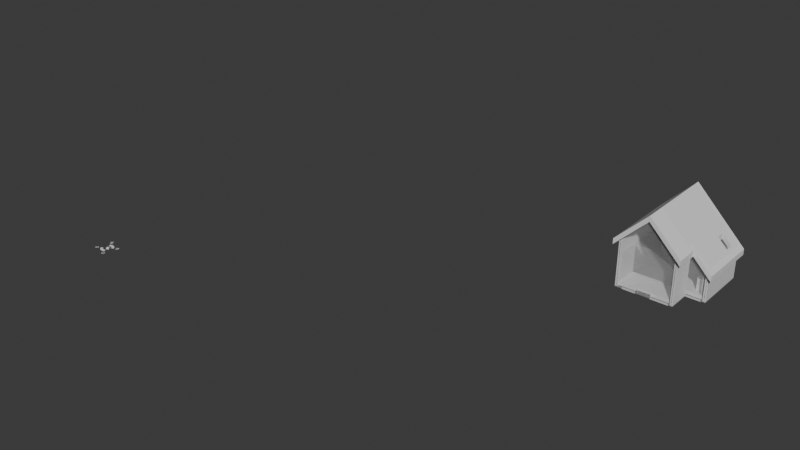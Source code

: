 # Source: Auditoria_na_Engenharia_Civil_com_IA.blend  (saved by Blender 4.4.32; exported with 4.5.12 LTS)
import bpy
from mathutils import Matrix  # noqa: F401  (used for matrix-valued properties, if any)

bpy.ops.wm.read_factory_settings(use_empty=True)
scene = bpy.context.scene
scene.name = 'Scene'

# ---- collections
col_ifcproject_ifc_silly_sample_scene___project = bpy.data.collections.new('IfcProject/ifc silly sample scene - project'); scene.collection.children.link(col_ifcproject_ifc_silly_sample_scene___project)
col_ifcbuildingstorey_00_groundfloor = bpy.data.collections.new('IfcBuildingStorey/00 groundfloor'); col_ifcproject_ifc_silly_sample_scene___project.children.link(col_ifcbuildingstorey_00_groundfloor)
col_ifcbuilding_single_family_house = bpy.data.collections.new('IfcBuilding/Single-family house'); col_ifcproject_ifc_silly_sample_scene___project.children.link(col_ifcbuilding_single_family_house)
col_ifcsite_house___site = bpy.data.collections.new('IfcSite/house - site'); col_ifcproject_ifc_silly_sample_scene___project.children.link(col_ifcsite_house___site)
col_ifcsite_environment___site = bpy.data.collections.new('IfcSite/environment - site'); col_ifcproject_ifc_silly_sample_scene___project.children.link(col_ifcsite_environment___site)
col_ifcspace = bpy.data.collections.new('IfcSpace'); col_ifcproject_ifc_silly_sample_scene___project.children.link(col_ifcspace)
col_unsorted = bpy.data.collections.new('Unsorted'); col_ifcproject_ifc_silly_sample_scene___project.children.link(col_unsorted)
col_ifctypeproduct = bpy.data.collections.new('IfcTypeProduct'); col_ifcproject_ifc_silly_sample_scene___project.children.link(col_ifctypeproduct)

# ---- materials (node trees are filled in below, after node groups)
mat_concrete_reinforced_in_situ_001 = bpy.data.materials.new('concrete_reinforced_in-situ.001')
mat_concrete_reinforced_in_situ_001.diffuse_color = (0.5765, 0.5765, 0.5765, 1.0)
mat_wood_mdf_plate_001 = bpy.data.materials.new('wood_mdf_plate.001')
mat_wood_mdf_plate_001.diffuse_color = (1.0, 1.0, 1.0, 1.0)
mat_stone_sand_lime_001 = bpy.data.materials.new('stone_sand-lime.001')
mat_stone_sand_lime_001.diffuse_color = (1.0, 1.0, 1.0, 1.0)
mat_gypsum_fiber_board_panel_001 = bpy.data.materials.new('gypsum_fiber-board_panel.001')
mat_gypsum_fiber_board_panel_001.diffuse_color = (1.0, 1.0, 1.0, 1.0)
mat_composite_element_roof_001 = bpy.data.materials.new('composite_element_roof.001')
mat_composite_element_roof_001.diffuse_color = (0.9647, 0.6863, 0.498, 1.0)
mat_bulk_material_sand_coarse_generic_001 = bpy.data.materials.new('bulk-material_sand-coarse_generic.001')
mat_bulk_material_sand_coarse_generic_001.diffuse_color = (0.8588, 0.7725, 0.5961, 1.0)
mat_virtual_black_001 = bpy.data.materials.new('virtual_black.001')
mat_virtual_black_001.diffuse_color = (0.0, 0.0, 0.0, 1.0)
mat_virtual_space_001 = bpy.data.materials.new('virtual_space.001')
mat_virtual_space_001.surface_render_method = 'BLENDED'
mat_virtual_space_001.blend_method = 'BLEND'
mat_virtual_space_001.diffuse_color = (0.0, 0.5686, 0.7882, 0.149)
mat_virtual_spatial_zone_001 = bpy.data.materials.new('virtual_spatial-zone.001')
mat_virtual_spatial_zone_001.surface_render_method = 'BLENDED'
mat_virtual_spatial_zone_001.blend_method = 'BLEND'
mat_virtual_spatial_zone_001.diffuse_color = (0.0, 0.5686, 0.0, 0.149)

# ---- material node trees
mat_concrete_reinforced_in_situ_001.use_nodes = True; mat_concrete_reinforced_in_situ_001.node_tree.nodes.clear()
_N = mat_concrete_reinforced_in_situ_001.node_tree.nodes; _L = mat_concrete_reinforced_in_situ_001.node_tree.links
n0 = _N.new('ShaderNodeOutputMaterial'); n0.name = 'Saída de material'; n0.location = (300, 300)
n1 = _N.new('ShaderNodeBsdfPrincipled'); n1.name = 'BSDF - Pré-fundamentado'; n1.location = (10, 300)
_L.new(n1.outputs[0], n0.inputs[0])
n0.is_active_output = True
mat_wood_mdf_plate_001.use_nodes = True; mat_wood_mdf_plate_001.node_tree.nodes.clear()
_N = mat_wood_mdf_plate_001.node_tree.nodes; _L = mat_wood_mdf_plate_001.node_tree.links
n0 = _N.new('ShaderNodeOutputMaterial'); n0.name = 'Saída de material'; n0.location = (300, 300)
n1 = _N.new('ShaderNodeBsdfPrincipled'); n1.name = 'BSDF - Pré-fundamentado'; n1.location = (10, 300)
_L.new(n1.outputs[0], n0.inputs[0])
n0.is_active_output = True
mat_stone_sand_lime_001.use_nodes = True; mat_stone_sand_lime_001.node_tree.nodes.clear()
_N = mat_stone_sand_lime_001.node_tree.nodes; _L = mat_stone_sand_lime_001.node_tree.links
n0 = _N.new('ShaderNodeOutputMaterial'); n0.name = 'Saída de material'; n0.location = (300, 300)
n1 = _N.new('ShaderNodeBsdfPrincipled'); n1.name = 'BSDF - Pré-fundamentado'; n1.location = (10, 300)
_L.new(n1.outputs[0], n0.inputs[0])
n0.is_active_output = True
mat_gypsum_fiber_board_panel_001.use_nodes = True; mat_gypsum_fiber_board_panel_001.node_tree.nodes.clear()
_N = mat_gypsum_fiber_board_panel_001.node_tree.nodes; _L = mat_gypsum_fiber_board_panel_001.node_tree.links
n0 = _N.new('ShaderNodeOutputMaterial'); n0.name = 'Saída de material'; n0.location = (300, 300)
n1 = _N.new('ShaderNodeBsdfPrincipled'); n1.name = 'BSDF - Pré-fundamentado'; n1.location = (10, 300)
_L.new(n1.outputs[0], n0.inputs[0])
n0.is_active_output = True
mat_composite_element_roof_001.use_nodes = True; mat_composite_element_roof_001.node_tree.nodes.clear()
_N = mat_composite_element_roof_001.node_tree.nodes; _L = mat_composite_element_roof_001.node_tree.links
n0 = _N.new('ShaderNodeOutputMaterial'); n0.name = 'Saída de material'; n0.location = (300, 300)
n1 = _N.new('ShaderNodeBsdfPrincipled'); n1.name = 'BSDF - Pré-fundamentado'; n1.location = (10, 300)
_L.new(n1.outputs[0], n0.inputs[0])
n0.is_active_output = True
mat_bulk_material_sand_coarse_generic_001.use_nodes = True; mat_bulk_material_sand_coarse_generic_001.node_tree.nodes.clear()
_N = mat_bulk_material_sand_coarse_generic_001.node_tree.nodes; _L = mat_bulk_material_sand_coarse_generic_001.node_tree.links
n0 = _N.new('ShaderNodeOutputMaterial'); n0.name = 'Saída de material'; n0.location = (300, 300)
n1 = _N.new('ShaderNodeBsdfPrincipled'); n1.name = 'BSDF - Pré-fundamentado'; n1.location = (10, 300)
_L.new(n1.outputs[0], n0.inputs[0])
n0.is_active_output = True
mat_virtual_black_001.use_nodes = True; mat_virtual_black_001.node_tree.nodes.clear()
_N = mat_virtual_black_001.node_tree.nodes; _L = mat_virtual_black_001.node_tree.links
n0 = _N.new('ShaderNodeOutputMaterial'); n0.name = 'Saída de material'; n0.location = (300, 300)
n1 = _N.new('ShaderNodeBsdfPrincipled'); n1.name = 'BSDF - Pré-fundamentado'; n1.location = (10, 300)
_L.new(n1.outputs[0], n0.inputs[0])
n0.is_active_output = True
mat_virtual_space_001.use_nodes = True; mat_virtual_space_001.node_tree.nodes.clear()
_N = mat_virtual_space_001.node_tree.nodes; _L = mat_virtual_space_001.node_tree.links
n0 = _N.new('ShaderNodeOutputMaterial'); n0.name = 'Saída de material'; n0.location = (300, 300)
n1 = _N.new('ShaderNodeBsdfPrincipled'); n1.name = 'BSDF - Pré-fundamentado'; n1.location = (10, 300)
n1.inputs[4].default_value = 0.149
_L.new(n1.outputs[0], n0.inputs[0])
n0.is_active_output = True
mat_virtual_spatial_zone_001.use_nodes = True; mat_virtual_spatial_zone_001.node_tree.nodes.clear()
_N = mat_virtual_spatial_zone_001.node_tree.nodes; _L = mat_virtual_spatial_zone_001.node_tree.links
n0 = _N.new('ShaderNodeOutputMaterial'); n0.name = 'Saída de material'; n0.location = (300, 300)
n1 = _N.new('ShaderNodeBsdfPrincipled'); n1.name = 'BSDF - Pré-fundamentado'; n1.location = (10, 300)
n1.inputs[4].default_value = 0.149
_L.new(n1.outputs[0], n0.inputs[0])
n0.is_active_output = True

# ---- world
world_world = bpy.data.worlds.new('World'); scene.world = world_world
world_world.use_nodes = True; world_world.node_tree.nodes.clear()
_N = world_world.node_tree.nodes; _L = world_world.node_tree.links
n0 = _N.new('ShaderNodeOutputWorld'); n0.name = 'World Output'; n0.location = (300, 300)
n1 = _N.new('ShaderNodeBackground'); n1.name = 'Background'; n1.location = (10, 300)
n1.inputs[0].default_value = (0.05088, 0.05088, 0.05088, 1.0)
_L.new(n1.outputs[0], n0.inputs[0])
n0.is_active_output = True
world_world.color = (0.05088, 0.05088, 0.05088)
world_world.sun_shadow_jitter_overblur = 0.0

# ---- meshes
me_12_69 = bpy.data.meshes.new('12/69')
me_12_69.from_pydata([(2.4, 0.0, 3.61e-16), (2.4, 0.2, 0.25), (2.4, -3.64e-16, 0.25), (2.4, 0.2, 3.61e-16), (3.8, 0.2, 3.61e-16), (3.8, 1.8, 0.25), (3.8, 0.2, 0.25), (3.8, 1.8, 0.0), (2.4, 1.8, 3.61e-16), (2.4, 1.8, 0.25), (1.4, 2.0, 0.25), (1.4, 1.8, 3.61e-16), (1.4, 1.8, 0.25), (1.4, 2.0, 3.61e-16), (1.4, 0.2, 0.25), (1.4, -3.64e-16, 0.25), (2.4, 2.0, 0.25), (4.5, 4.6, 0.25), (4.5, 5.3, 0.25), (5.2, 2.0, 0.25), (5.2, 4.6, 0.25), (-8.697e-14, 5.8, 0.25), (5.2, 5.8, 0.25), (-3.384e-16, 2.0, 0.25), (5.2, 5.3, 0.25), (2.565e-14, 1.8, 0.25), (2.565e-14, 0.2, 0.25), (-8.663e-14, 5.8, 2.021e-14), (4.5, 5.3, -3.276e-14), (-5.775e-15, 2.0, 2.057e-14), (5.2, 5.8, 6.229e-14), (2.4, 2.0, 3.61e-16), (5.2, 5.3, -1.877e-14), (4.5, 4.6, -3.276e-14), (5.2, 2.0, 6.12e-14), (5.2, 4.6, -1.877e-14), (2.599e-14, 0.2, 3.61e-16), (2.599e-14, 1.8, 3.61e-16), (1.4, 0.2, 3.61e-16), (1.4, 0.0, 3.61e-16)], [], [(0, 1, 2), (1, 0, 3), (4, 5, 6), (5, 4, 7), (8, 5, 7), (5, 8, 9), (10, 11, 12), (11, 10, 13), (2, 14, 15), (14, 2, 12), (12, 2, 9), (9, 2, 1), (9, 1, 5), (5, 1, 6), (16, 17, 18), (17, 16, 19), (17, 19, 20), (21, 18, 22), (18, 21, 23), (18, 23, 10), (18, 10, 12), (18, 12, 16), (16, 12, 9), (22, 18, 24), (14, 25, 26), (25, 14, 12), (27, 28, 29), (28, 27, 30), (29, 28, 13), (13, 28, 11), (11, 28, 31), (11, 31, 8), (28, 30, 32), (31, 33, 34), (33, 31, 28), (34, 33, 35), (7, 3, 8), (3, 7, 4), (11, 36, 37), (36, 11, 38), (38, 11, 39), (39, 11, 0), (0, 11, 8), (0, 8, 3), (25, 11, 37), (11, 25, 12), (25, 36, 26), (36, 25, 37), (14, 36, 38), (36, 14, 26), (6, 3, 4), (3, 6, 1), (8, 16, 9), (16, 8, 31), (21, 30, 27), (30, 21, 22), (2, 39, 0), (39, 2, 15), (14, 39, 15), (39, 14, 38), (21, 29, 23), (29, 21, 27), (10, 29, 13), (29, 10, 23), (34, 20, 19), (20, 34, 35), (34, 16, 31), (16, 34, 19), (32, 22, 24), (22, 32, 30), (33, 18, 17), (18, 33, 28), (32, 18, 28), (18, 32, 24), (17, 35, 33), (35, 17, 20)])
me_12_69.materials.append(mat_concrete_reinforced_in_situ_001)
me_12_69.update()
me_12_170 = bpy.data.meshes.new('12/170')
me_12_170.from_pydata([(0.725, -0.15, 0.9), (0.275, -0.15, 0.7), (0.725, -0.15, 0.7), (0.275, -0.15, 0.9), (0.0, 0.0, 0.9), (1.6, 0.0, 1.593e-16), (0.0, 0.0, 0.0), (1.6, 0.0, 0.9), (0.725, -0.55, 0.7), (0.275, -0.55, 0.7), (0.0, -0.6, 0.85), (0.0, -0.6, 0.9), (0.0, -0.58, 0.85), (0.0, -0.58, 1.761e-16), (1.6, -0.6, 0.9), (1.6, -0.6, 0.85), (1.6, -0.58, -6.015e-16), (0.725, -0.55, 0.9), (0.275, -0.55, 0.9), (1.6, -0.58, 0.85)], [], [(0, 1, 2), (1, 0, 3), (4, 5, 6), (5, 4, 7), (8, 1, 9), (1, 8, 2), (4, 10, 11), (10, 4, 12), (12, 4, 13), (13, 4, 6), (14, 10, 15), (10, 14, 11), (5, 13, 6), (13, 5, 16), (0, 8, 17), (8, 0, 2), (1, 18, 9), (18, 1, 3), (11, 18, 4), (18, 11, 14), (18, 14, 17), (17, 14, 0), (4, 3, 7), (3, 4, 18), (7, 3, 0), (7, 0, 14), (19, 13, 16), (13, 19, 12), (9, 17, 8), (17, 9, 18), (19, 14, 15), (14, 19, 7), (7, 19, 16), (7, 16, 5), (19, 10, 12), (10, 19, 15)])
me_12_170.materials.append(mat_wood_mdf_plate_001)
me_12_170.update()
me_12_254 = bpy.data.meshes.new('12/254')
me_12_254.from_pydata([(1.083e-14, 0.1, 3.176), (1.8, 0.1, -0.25), (3.61e-16, 0.1, -0.25), (1.8, 0.1, 3.176), (1.8, -0.1, 3.376), (4.331e-15, -0.1, -0.25), (1.8, -0.1, -0.25), (1.48e-14, -0.1, 3.376)], [], [(0, 1, 2), (1, 0, 3), (4, 5, 6), (5, 4, 7), (0, 5, 7), (5, 0, 2), (1, 5, 2), (5, 1, 6), (0, 4, 3), (4, 0, 7), (1, 4, 6), (4, 1, 3)])
me_12_254.materials.append(mat_stone_sand_lime_001)
me_12_254.update()
me_12_273 = bpy.data.meshes.new('12/273')
me_12_273.from_pydata([(3.249e-14, 0.1, 1.776), (4.2, 0.1, -0.25), (-1.877e-14, 0.1, -0.25), (4.2, 0.1, 1.776), (4.2, -0.1, -0.25), (4.2, -0.1, 1.976), (1.372e-14, -0.1, -0.25), (2.094e-14, -0.1, 1.976)], [], [(0, 1, 2), (1, 0, 3), (4, 3, 5), (3, 4, 1), (5, 6, 4), (6, 5, 7), (1, 6, 2), (6, 1, 4), (7, 2, 6), (2, 7, 0), (5, 0, 7), (0, 5, 3)])
me_12_273.materials.append(mat_stone_sand_lime_001)
me_12_273.update()
me_12_292 = bpy.data.meshes.new('12/292')
me_12_292.from_pydata([(6.0, -0.1, -0.25), (-1.733e-14, -0.1, 3.376), (1.155e-14, -0.1, -0.25), (6.0, -0.1, 3.376), (6.0, 0.1, 3.176), (6.0, 0.1, -0.25), (-3.682e-14, 0.1, 3.176), (-7.941e-15, 0.1, -0.25)], [], [(0, 1, 2), (1, 0, 3), (0, 4, 3), (4, 0, 5), (6, 5, 7), (5, 6, 4), (5, 2, 7), (2, 5, 0), (1, 4, 6), (4, 1, 3), (6, 2, 1), (2, 6, 7)])
me_12_292.materials.append(mat_stone_sand_lime_001)
me_12_292.update()
me_12_330 = bpy.data.meshes.new('12/330')
me_12_330.from_pydata([(3.8, -0.226, 9.133e-16), (1.2, -0.25, -1.72e-15), (1.2, -0.226, -1.726e-15), (3.8, -0.25, -1.72e-15), (-2.166e-14, -0.25, 2.226), (0.5, -0.226, 2.202), (-2.238e-14, -0.226, 2.202), (0.5, -0.25, 2.226), (0.5, -0.226, 5.215e-15), (0.0, -0.25, 0.0), (0.0, -0.226, 3.615e-17), (0.5, -0.25, 0.0), (3.8, -0.226, 2.202), (3.8, -0.25, 2.226), (1.2, -0.226, 2.202), (1.2, -0.25, 2.226)], [], [(0, 1, 2), (1, 0, 3), (4, 5, 6), (5, 4, 7), (8, 9, 10), (9, 8, 11), (7, 9, 11), (9, 7, 4), (11, 5, 7), (5, 11, 8), (3, 12, 13), (12, 3, 0), (13, 14, 15), (14, 13, 12), (13, 1, 3), (1, 13, 15), (6, 9, 4), (9, 6, 10), (6, 8, 10), (8, 6, 5), (14, 1, 15), (1, 14, 2), (14, 0, 2), (0, 14, 12)])
me_12_330.materials.append(mat_gypsum_fiber_board_panel_001)
me_12_330.update()
me_12_363 = bpy.data.meshes.new('12/363')
me_12_363.from_pydata([(6.3, -3.094, 0.3), (-0.3, 0.3, 0.3), (-0.3, -3.094, 0.3), (6.3, 0.3, 0.3), (6.3, 9.385e-15, 1.415e-13), (-0.3, -3.394, -2.021e-14), (-0.3, 2.166e-15, -5.053e-15), (6.3, -3.394, 1.011e-13)], [], [(0, 1, 2), (1, 0, 3), (4, 5, 6), (5, 4, 7), (4, 0, 7), (0, 4, 3), (1, 4, 6), (4, 1, 3), (2, 6, 5), (6, 2, 1), (7, 2, 5), (2, 7, 0)])
me_12_363.materials.append(mat_composite_element_roof_001)
me_12_363.update()
me_12_381 = bpy.data.meshes.new('12/381')
me_12_381.from_pydata([(-0.3, -3.094, 0.3), (-0.3, -1.011e-14, 1.299e-14), (-0.3, -3.394, 1.227e-14), (-0.3, 0.3, 0.3), (6.3, 0.3, 0.3), (6.3, 2.743e-14, -3.321e-14), (1.5, -5.074, 0.3), (4.6, -4.367, 0.3), (4.6, -3.377, 0.3), (6.3, -5.074, 0.3), (5.3, -4.367, 0.3), (1.5, -3.094, 0.3), (5.3, -3.377, 0.3), (1.5, -3.394, -1.372e-14), (1.5, -5.374, -3.971e-14), (4.6, -3.677, -3.176e-14), (5.3, -3.677, -3.826e-14), (5.3, -4.667, -4.187e-14), (4.6, -4.667, -3.321e-14), (6.3, -5.374, -3.393e-14)], [], [(0, 1, 2), (1, 0, 3), (1, 4, 5), (4, 1, 3), (6, 7, 8), (7, 6, 9), (7, 9, 10), (10, 9, 4), (11, 3, 0), (3, 11, 4), (4, 11, 6), (4, 6, 8), (4, 8, 12), (4, 12, 10), (6, 13, 14), (13, 6, 11), (1, 13, 2), (13, 1, 5), (13, 5, 14), (14, 5, 15), (15, 5, 16), (16, 5, 17), (14, 18, 19), (18, 14, 15), (19, 18, 17), (19, 17, 5), (5, 9, 19), (9, 5, 4), (13, 0, 2), (0, 13, 11), (14, 9, 6), (9, 14, 19), (12, 15, 16), (15, 12, 8), (18, 10, 17), (10, 18, 7), (15, 7, 18), (7, 15, 8), (10, 16, 17), (16, 10, 12)])
me_12_381.materials.append(mat_composite_element_roof_001)
me_12_381.update()
me_12_413 = bpy.data.meshes.new('12/413')
me_12_413.from_pydata([(3.662, 0.8, -0.55), (2.8, 0.8, -0.5987), (2.8, 1.248, -0.55), (2.8, 0.4012, -0.55), (2.509, 0.8, -0.55), (3.035, 0.5655, -0.55), (2.612, 0.988, -0.55), (5.25, 2.15, -0.25), (4.6, 4.5, -0.25), (0.35, 2.15, -0.25), (5.25, 4.5, -0.25), (4.6, 5.65, -0.25), (0.35, 5.65, -0.25), (3.85, 0.35, -0.25), (0.35, 1.7, -0.25), (0.35, 0.35, -0.25), (3.85, 1.7, -0.25), (0.35, 1.7, -0.55), (3.85, 1.7, -0.55), (0.35, 0.35, -0.55), (3.85, 0.35, -0.55), (4.6, 5.65, -0.55), (0.35, 2.15, -0.55), (0.35, 5.65, -0.55), (4.6, 4.5, -0.55), (5.25, 2.15, -0.55), (5.25, 4.5, -0.55)], [], [(0, 1, 2), (3, 4, 1), (0, 5, 1), (1, 4, 6), (5, 3, 1), (1, 6, 2), (7, 8, 9), (8, 7, 10), (9, 11, 12), (11, 9, 8), (13, 14, 15), (14, 13, 16), (17, 6, 4), (6, 17, 2), (2, 17, 18), (2, 18, 0), (19, 3, 20), (3, 19, 17), (3, 17, 4), (20, 3, 5), (20, 5, 0), (20, 0, 18), (21, 22, 23), (22, 21, 24), (24, 25, 22), (25, 24, 26), (20, 15, 19), (15, 20, 13), (15, 17, 19), (17, 15, 14), (14, 18, 17), (18, 14, 16), (25, 9, 22), (9, 25, 7), (12, 22, 9), (22, 12, 23), (18, 13, 20), (13, 18, 16), (12, 21, 23), (21, 12, 11), (26, 7, 25), (7, 26, 10), (21, 8, 24), (8, 21, 11), (8, 26, 24), (26, 8, 10)])
me_12_413.materials.append(mat_bulk_material_sand_coarse_generic_001)
me_12_413.update()
me_12_451 = bpy.data.meshes.new('12/451')
me_12_451.from_pydata([(0.0003, -0.3, -7.451e-10), (0.0003, -0.5, 0.005), (0.0003, -0.3, 0.005), (0.09785, -0.4904, 0.005), (0.05883, -0.2942, 0.005), (0.1151, -0.2772, 0.005), (0.1916, -0.4619, 0.005), (0.167, -0.2494, 0.005), (0.2124, -0.2121, 0.005), (0.2781, -0.4157, 0.005), (0.2497, -0.1667, 0.005), (0.2775, -0.1148, 0.005), (0.2945, -0.05853, 0.005), (0.3539, -0.3536, 0.005), (0.3003, 0.0, 0.005), (0.5003, 0.0, 0.005), (0.416, -0.2778, 0.005), (0.4622, -0.1913, 0.005), (0.4907, -0.09755, 0.005), (0.5003, 1.155e-14, -7.451e-10), (0.3003, -1.155e-14, -7.451e-10), (0.09785, -0.4904, -7.451e-10), (0.1916, -0.4619, -7.451e-10), (0.0003, -0.5, -7.451e-10), (0.05883, -0.2942, -7.451e-10), (0.1151, -0.2772, -7.451e-10), (0.167, -0.2494, -7.451e-10), (0.2124, -0.2121, -7.451e-10), (0.2781, -0.4157, -7.451e-10), (0.2497, -0.1667, -7.451e-10), (0.2775, -0.1148, -7.451e-10), (0.2945, -0.05853, -7.451e-10), (0.3539, -0.3536, -7.451e-10), (0.416, -0.2778, -7.451e-10), (0.4622, -0.1913, -7.451e-10), (0.4907, -0.09755, -7.451e-10), (0.8773, 0.0538, 0.0), (0.8818, 0.03779, 0.005), (0.8818, 0.03779, 0.0), (0.8773, 0.0538, 0.005), (0.871, 0.06883, 0.0), (0.871, 0.06883, 0.005), (0.8134, -0.1154, 0.005), (0.7988, -0.1201, 0.0), (0.8134, -0.1154, 0.0), (0.7988, -0.1201, 0.005), (0.8275, -0.1087, 0.005), (0.8275, -0.1087, 0.0), (0.7058, -0.1071, 0.005), (0.693, -0.09799, 0.0), (0.7058, -0.1071, 0.0), (0.693, -0.09799, 0.005), (0.8844, -0.01535, 0.0), (0.8816, -0.03257, 0.005), (0.8816, -0.03257, 0.0), (0.8844, -0.01535, 0.005), (0.8854, 0.00285, 0.0), (0.8854, 0.00285, 0.005), (0.6832, 0.09582, 0.005), (0.6688, 0.07685, 0.0), (0.6688, 0.07685, 0.005), (0.6832, 0.09582, 0.0), (0.7008, 0.111, 0.0), (0.7008, 0.111, 0.005), (0.7208, 0.1218, 0.005), (0.7432, 0.1283, 0.0), (0.7208, 0.1218, 0.0), (0.7432, 0.1283, 0.005), (0.768, 0.1304, 0.0), (0.768, 0.1304, 0.005), (0.8004, 0.1264, 0.005), (0.8153, 0.1213, 0.0), (0.8004, 0.1264, 0.0), (0.8153, 0.1213, 0.005), (0.7682, 0.1024, 0.005), (0.7515, 0.101, 0.0), (0.7682, 0.1024, 0.0), (0.7515, 0.101, 0.005), (0.7913, 0.09937, 0.005), (0.7913, 0.09937, 0.0), (0.8845, 0.02081, 0.0), (0.8845, 0.02081, 0.005), (0.862, -0.07791, 0.0), (0.8521, -0.08998, 0.005), (0.8521, -0.08998, 0.0), (0.862, -0.07791, 0.005), (0.8703, -0.06405, 0.0), (0.8703, -0.06405, 0.005), (0.6524, 0.02894, 0.005), (0.6503, 5.775e-15, 0.0), (0.6503, 5.775e-15, 0.005), (0.6524, 0.02894, 0.0), (0.6585, 0.05456, 0.005), (0.6585, 0.05456, 0.0), (0.8294, 0.1142, 0.0), (0.8294, 0.1142, 0.005), (0.6898, -0.04022, 0.0), (0.6973, -0.05654, 0.005), (0.6973, -0.05654, 0.0), (0.6898, -0.04022, 0.005), (0.7077, -0.07051, 0.005), (0.7077, -0.07051, 0.0), (0.6538, -0.03152, 0.0), (0.6538, -0.03152, 0.005), (0.6644, -0.06137, 0.0), (0.6644, -0.06137, 0.005), (0.6723, -0.07511, 0.0), (0.6723, -0.07511, 0.005), (0.6853, -0.02154, 0.0), (0.6853, -0.02154, 0.005), (0.8769, -0.0488, 0.005), (0.8769, -0.0488, 0.0), (0.7678, -0.1239, 0.005), (0.7509, -0.1229, 0.0), (0.7678, -0.1239, 0.0), (0.7509, -0.1229, 0.005), (0.7836, -0.123, 0.005), (0.7836, -0.123, 0.0), (0.8422, 0.1053, 0.0), (0.8422, 0.1053, 0.005), (0.8535, 0.09471, 0.0), (0.8631, 0.08257, 0.005), (0.8631, 0.08257, 0.0), (0.8535, 0.09471, 0.005), (0.7846, 0.1294, 0.0), (0.7846, 0.1294, 0.005), (0.735, -0.1197, 0.0), (0.735, -0.1197, 0.005), (0.7199, -0.1145, 0.005), (0.7199, -0.1145, 0.0), (0.6818, -0.08732, 0.0), (0.6818, -0.08732, 0.005), (0.6838, -0.000503, 0.0), (0.6838, -0.000503, 0.005), (0.8406, -0.1003, 0.005), (0.8406, -0.1003, 0.0), (0.7677, -0.09608, 0.005), (0.7852, -0.09446, 0.0), (0.7677, -0.09608, 0.0), (0.7852, -0.09446, 0.005), (0.7504, -0.09448, 0.005), (0.7504, -0.09448, 0.0), (0.6854, 0.02526, 0.0), (0.6854, 0.02526, 0.005), (0.6901, 0.04705, 0.0), (0.6901, 0.04705, 0.005), (0.7204, -0.08169, 0.0), (0.7204, -0.08169, 0.005), (-0.8673, -0.1229, 0.005), (-0.9005, -0.1229, -7.451e-10), (-0.8673, -0.1229, -7.451e-10), (-0.9005, -0.1229, 0.005), (-0.7171, -0.1229, 0.005), (-0.7485, -0.1229, -7.451e-10), (-0.7171, -0.1229, -7.451e-10), (-0.7485, -0.1229, 0.005), (-0.6497, 0.1229, -7.451e-10), (-0.6497, 0.1229, 0.005), (-0.8268, 0.1229, 0.005), (-0.8735, -0.04309, -7.451e-10), (-0.8735, -0.04309, 0.005), (-0.8268, 0.1229, -7.451e-10), (-0.06425, 0.8432, -7.451e-10), (-0.06425, 0.65, 0.005), (-0.06425, 0.65, -7.451e-10), (-0.06425, 0.8432, 0.005), (-0.09544, 0.8958, 0.005), (-0.09544, 0.65, 0.005), (-0.06207, 0.8958, 0.005), (0.06485, 0.65, 0.005), (0.06703, 0.7028, 0.005), (0.09822, 0.65, 0.005), (0.09822, 0.8958, 0.005), (0.06703, 0.8958, 0.005), (-0.7409, -0.0464, -7.451e-10), (-0.7332, -0.08853, 0.005), (-0.7332, -0.08853, -7.451e-10), (-0.7409, -0.0464, 0.005), (-0.721, -0.03504, 0.005), (-0.721, -0.03504, -7.451e-10), (-0.8152, 0.06439, -7.451e-10), (-0.8152, 0.06439, 0.005), (-0.808, 0.09323, -7.451e-10), (-0.808, 0.09323, 0.005), (-0.8003, 0.06439, 0.005), (-0.8003, 0.06439, -7.451e-10), (-0.9324, 0.1229, -7.451e-10), (-0.895, -0.03823, 0.005), (-0.895, -0.03823, -7.451e-10), (-0.9324, 0.1229, 0.005), (-0.9658, 0.1229, -7.451e-10), (-0.8846, -0.08853, -7.451e-10), (-0.7875, 0.1229, -7.451e-10), (-0.7523, -0.001509, -7.451e-10), (-0.6824, 0.1229, -7.451e-10), (-0.8846, -0.08853, 0.005), (-0.9658, 0.1229, 0.005), (-0.7875, 0.1229, 0.005), (-0.7523, -0.001509, 0.005), (-0.6824, 0.1229, 0.005), (0.812, 0.09012, 0.005), (0.812, 0.09012, 0.0), (0.8292, 0.07529, 0.005), (0.8292, 0.07529, 0.0), (0.8504, -0.01936, 0.005), (0.8459, -0.03903, 0.0), (0.8459, -0.03903, 0.005), (0.8504, -0.01936, 0.0), (0.8385, -0.05599, 0.0), (0.8385, -0.05599, 0.005), (0.7218, 0.0891, 0.005), (0.7087, 0.07872, 0.0), (0.7218, 0.0891, 0.0), (0.7087, 0.07872, 0.005), (0.6978, 0.06487, 0.005), (0.6978, 0.06487, 0.0), (0.8281, -0.07025, 0.0), (0.8281, -0.07025, 0.005), (0.8154, -0.08155, 0.005), (0.8154, -0.08155, 0.0), (0.736, 0.09652, 0.005), (0.736, 0.09652, 0.0), (0.7347, -0.08968, 0.0), (0.7347, -0.08968, 0.005), (0.8417, 0.05542, 0.005), (0.8493, 0.03112, 0.0), (0.8493, 0.03112, 0.005), (0.8417, 0.05542, 0.0), (0.8518, 0.003018, 0.0), (0.8518, 0.003018, 0.005), (0.8011, -0.08962, 0.0), (0.8011, -0.08962, 0.005), (0.09822, 0.8958, -7.451e-10), (0.06703, 0.8958, -7.451e-10), (0.06703, 0.7028, -7.451e-10), (-0.09544, 0.65, -7.451e-10), (-0.09544, 0.8958, -7.451e-10), (-0.06207, 0.8958, -7.451e-10), (0.09822, 0.65, -7.451e-10), (0.06485, 0.65, -7.451e-10), (-0.2939, 0.05853, 0.005), (-0.2997, -5.775e-15, 0.005), (-0.2997, -5.775e-15, -7.451e-10), (-0.4901, 0.09755, -7.451e-10), (-0.4997, -5.775e-15, -7.451e-10), (-0.4616, 0.1913, -7.451e-10), (-0.4154, 0.2778, -7.451e-10), (-0.3533, 0.3536, -7.451e-10), (-0.2775, 0.4157, -7.451e-10), (-0.2939, 0.05853, -7.451e-10), (-0.2769, 0.1148, -7.451e-10), (-0.191, 0.4619, -7.451e-10), (-0.2491, 0.1667, -7.451e-10), (-0.2118, 0.2121, -7.451e-10), (-0.1664, 0.2494, -7.451e-10), (-0.09725, 0.4904, -7.451e-10), (-0.1145, 0.2772, -7.451e-10), (-0.05823, 0.2942, -7.451e-10), (0.0003, 0.5, -7.451e-10), (0.0003, 0.3, -7.451e-10), (-0.4901, 0.09755, 0.005), (-0.4997, -5.775e-15, 0.005), (-0.4616, 0.1913, 0.005), (-0.4154, 0.2778, 0.005), (-0.3533, 0.3536, 0.005), (-0.2775, 0.4157, 0.005), (-0.2769, 0.1148, 0.005), (-0.191, 0.4619, 0.005), (-0.2491, 0.1667, 0.005), (-0.2118, 0.2121, 0.005), (-0.1664, 0.2494, 0.005), (-0.09725, 0.4904, 0.005), (-0.1145, 0.2772, 0.005), (-0.05823, 0.2942, 0.005), (0.0003, 0.5, 0.005), (0.0003, 0.3, 0.005), (0.0003, 0.2, -7.451e-10), (0.2003, -5.775e-15, -7.451e-10), (0.0003, 0.0, -7.451e-10), (0.2003, 0.2, -7.451e-10), (0.2003, -5.775e-15, 0.1), (0.0003, 0.2, 0.1), (0.0003, 0.0, 0.1), (0.2003, 0.2, 0.1), (-0.05185, -0.6584, -7.451e-10), (-0.06191, -0.7156, -7.451e-10), (-0.0697, -0.6687, -7.451e-10), (-0.05853, -0.7014, -7.451e-10), (-0.04841, -0.6895, -7.451e-10), (-0.03043, -0.6521, -7.451e-10), (-0.04066, -0.6848, -7.451e-10), (-0.03091, -0.6814, -7.451e-10), (-0.005401, -0.6787, -7.451e-10), (-0.006742, -0.65, -7.451e-10), (0.01897, -0.6522, -7.451e-10), (0.01948, -0.6816, -7.451e-10), (0.04146, -0.6588, -7.451e-10), (0.02932, -0.6854, -7.451e-10), (0.03744, -0.6906, -7.451e-10), (0.04394, -0.6972, -7.451e-10), (0.05993, -0.6697, -7.451e-10), (0.04895, -0.7053, -7.451e-10), (0.05446, -0.7258, -7.451e-10), (0.08565, -0.7234, -7.451e-10), (0.07357, -0.6847, -7.451e-10), (0.08221, -0.7029, -7.451e-10), (-0.09062, -0.6997, -7.451e-10), (-0.0911, -0.7339, -7.451e-10), (-0.09326, -0.7177, -7.451e-10), (-0.08463, -0.7483, -7.451e-10), (-0.0827, -0.6829, -7.451e-10), (-0.07375, -0.7609, -7.451e-10), (-0.05839, -0.7712, -7.451e-10), (-0.05952, -0.7276, -7.451e-10), (-0.05235, -0.7374, -7.451e-10), (-0.03973, -0.7787, -7.451e-10), (-0.03539, -0.746, -7.451e-10), (-0.01093, -0.7866, -7.451e-10), (-0.003305, -0.7549, -7.451e-10), (0.03283, -0.7986, -7.451e-10), (0.03012, -0.7633, -7.451e-10), (0.0511, -0.7706, -7.451e-10), (0.04607, -0.8051, -7.451e-10), (0.05496, -0.8131, -7.451e-10), (0.06976, -0.7818, -7.451e-10), (0.05999, -0.8224, -7.451e-10), (0.06167, -0.8333, -7.451e-10), (0.0681, -0.883, -7.451e-10), (0.08179, -0.8676, -7.451e-10), (0.08279, -0.7956, -7.451e-10), (0.09021, -0.8496, -7.451e-10), (0.09047, -0.812, -7.451e-10), (0.09302, -0.8306, -7.451e-10), (-0.07197, -0.8183, -7.451e-10), (-0.09894, -0.8444, -7.451e-10), (-0.1027, -0.821, -7.451e-10), (-0.08915, -0.8652, -7.451e-10), (-0.0739, -0.8823, -7.451e-10), (-0.06834, -0.8351, -7.451e-10), (-0.05377, -0.8945, -7.451e-10), (-0.06182, -0.8486, -7.451e-10), (-0.05166, -0.8593, -7.451e-10), (-0.02852, -0.9018, -7.451e-10), (-0.03709, -0.8677, -7.451e-10), (-0.01928, -0.8732, -7.451e-10), (0.002144, -0.9042, -7.451e-10), (0.0006353, -0.875, -7.451e-10), (0.01816, -0.8736, -7.451e-10), (0.02715, -0.9018, -7.451e-10), (0.0335, -0.8695, -7.451e-10), (0.04951, -0.8946, -7.451e-10), (0.04593, -0.8629, -7.451e-10), (0.05471, -0.8543, -7.451e-10), (0.05993, -0.8442, -7.451e-10), (-0.09894, -0.8444, 0.005), (-0.07197, -0.8183, 0.005), (-0.1027, -0.821, 0.005), (-0.08915, -0.8652, 0.005), (-0.0739, -0.8823, 0.005), (-0.06834, -0.8351, 0.005), (-0.05377, -0.8945, 0.005), (-0.06182, -0.8486, 0.005), (-0.05166, -0.8593, 0.005), (-0.02852, -0.9018, 0.005), (-0.03709, -0.8677, 0.005), (-0.01928, -0.8732, 0.005), (0.002144, -0.9042, 0.005), (0.0006353, -0.875, 0.005), (0.01816, -0.8736, 0.005), (0.02715, -0.9018, 0.005), (0.0335, -0.8695, 0.005), (0.04951, -0.8946, 0.005), (0.04593, -0.8629, 0.005), (0.05471, -0.8543, 0.005), (0.0681, -0.883, 0.005), (0.05993, -0.8442, 0.005), (0.06167, -0.8333, 0.005), (-0.0911, -0.7339, 0.005), (-0.09062, -0.6997, 0.005), (-0.09326, -0.7177, 0.005), (-0.08463, -0.7483, 0.005), (-0.0827, -0.6829, 0.005), (-0.07375, -0.7609, 0.005), (-0.0697, -0.6687, 0.005), (-0.05839, -0.7712, 0.005), (-0.06191, -0.7156, 0.005), (-0.05952, -0.7276, 0.005), (-0.05235, -0.7374, 0.005), (-0.03973, -0.7787, 0.005), (-0.03539, -0.746, 0.005), (-0.01093, -0.7866, 0.005), (-0.003305, -0.7549, 0.005), (0.03283, -0.7986, 0.005), (0.03012, -0.7633, 0.005), (0.0511, -0.7706, 0.005), (0.04607, -0.8051, 0.005), (0.05496, -0.8131, 0.005), (0.06976, -0.7818, 0.005), (0.05999, -0.8224, 0.005), (0.08179, -0.8676, 0.005), (0.08279, -0.7956, 0.005), (0.09021, -0.8496, 0.005), (0.09047, -0.812, 0.005), (0.09302, -0.8306, 0.005), (-0.05185, -0.6584, 0.005), (-0.05853, -0.7014, 0.005), (-0.04841, -0.6895, 0.005), (-0.03043, -0.6521, 0.005), (-0.04066, -0.6848, 0.005), (-0.03091, -0.6814, 0.005), (-0.005401, -0.6787, 0.005), (-0.006742, -0.65, 0.005), (0.01897, -0.6522, 0.005), (0.01948, -0.6816, 0.005), (0.04146, -0.6588, 0.005), (0.02932, -0.6854, 0.005), (0.03744, -0.6906, 0.005), (0.04394, -0.6972, 0.005), (0.05993, -0.6697, 0.005), (0.04895, -0.7053, 0.005), (0.05446, -0.7258, 0.005), (0.08565, -0.7234, 0.005), (0.07357, -0.6847, 0.005), (0.08221, -0.7029, 0.005)], [], [(0, 1, 2), (3, 2, 1), (2, 3, 4), (4, 3, 5), (5, 3, 6), (5, 6, 7), (7, 6, 8), (8, 6, 9), (8, 9, 10), (10, 9, 11), (11, 9, 12), (12, 9, 13), (12, 13, 14), (14, 13, 15), (15, 13, 16), (15, 16, 17), (15, 17, 18), (4, 0, 2), (14, 19, 20), (14, 20, 12), (6, 21, 22), (0, 21, 23), (21, 0, 24), (21, 24, 25), (21, 25, 22), (22, 25, 26), (22, 26, 27), (22, 27, 28), (28, 27, 29), (28, 29, 30), (28, 30, 31), (28, 31, 32), (32, 31, 20), (32, 20, 19), (32, 19, 33), (33, 19, 34), (34, 19, 35), (15, 19, 14), (35, 17, 34), (17, 16, 34), (18, 17, 35), (15, 18, 35), (6, 22, 9), (34, 16, 33), (0, 23, 1), (3, 21, 6), (4, 24, 0), (9, 32, 13), (4, 25, 24), (19, 15, 35), (33, 13, 32), (20, 31, 12), (31, 30, 12), (16, 13, 33), (1, 23, 21), (1, 21, 3), (9, 22, 28), (9, 28, 32), (36, 37, 38), (37, 36, 39), (40, 39, 36), (39, 40, 41), (42, 43, 44), (43, 42, 45), (46, 44, 47), (44, 46, 42), (48, 49, 50), (49, 48, 51), (52, 53, 54), (53, 52, 55), (56, 55, 52), (55, 56, 57), (58, 59, 60), (59, 58, 61), (58, 62, 61), (62, 58, 63), (64, 65, 66), (65, 64, 67), (67, 68, 65), (68, 67, 69), (63, 66, 62), (66, 63, 64), (70, 71, 72), (71, 70, 73), (74, 75, 76), (75, 74, 77), (78, 76, 79), (76, 78, 74), (80, 57, 56), (57, 80, 81), (82, 83, 84), (83, 82, 85), (86, 85, 82), (85, 86, 87), (88, 89, 90), (89, 88, 91), (92, 91, 88), (91, 92, 93), (73, 94, 71), (94, 73, 95), (38, 81, 80), (81, 38, 37), (96, 97, 98), (97, 96, 99), (98, 100, 101), (100, 98, 97), (90, 102, 103), (102, 90, 89), (103, 104, 105), (104, 103, 102), (105, 106, 107), (106, 105, 104), (108, 99, 96), (99, 108, 109), (60, 93, 92), (93, 60, 59), (54, 110, 111), (110, 54, 53), (112, 113, 114), (113, 112, 115), (116, 114, 117), (114, 116, 112), (45, 117, 43), (117, 45, 116), (95, 118, 94), (118, 95, 119), (120, 121, 122), (121, 120, 123), (122, 41, 40), (41, 122, 121), (69, 124, 68), (124, 69, 125), (125, 72, 124), (72, 125, 70), (111, 87, 86), (87, 111, 110), (119, 120, 118), (120, 119, 123), (115, 126, 113), (126, 115, 127), (128, 50, 129), (50, 128, 48), (107, 130, 131), (130, 107, 106), (51, 130, 49), (130, 51, 131), (127, 129, 126), (129, 127, 128), (132, 109, 108), (109, 132, 133), (134, 47, 135), (47, 134, 46), (136, 137, 138), (137, 136, 139), (140, 138, 141), (138, 140, 136), (142, 133, 132), (133, 142, 143), (144, 143, 142), (143, 144, 145), (83, 135, 84), (135, 83, 134), (100, 146, 101), (146, 100, 147), (148, 149, 150), (149, 148, 151), (152, 153, 154), (153, 152, 155), (156, 152, 154), (152, 156, 157), (158, 159, 160), (159, 158, 161), (162, 163, 164), (163, 162, 165), (163, 166, 167), (166, 163, 165), (166, 165, 168), (168, 165, 169), (168, 169, 170), (170, 169, 171), (170, 172, 173), (172, 170, 171), (174, 175, 176), (175, 174, 177), (178, 176, 175), (176, 178, 179), (180, 148, 150), (148, 180, 181), (182, 181, 180), (181, 182, 183), (184, 153, 155), (153, 184, 185), (186, 187, 188), (187, 186, 189), (186, 149, 190), (149, 186, 188), (149, 188, 191), (149, 191, 150), (150, 191, 159), (150, 159, 161), (150, 161, 180), (180, 161, 182), (182, 161, 192), (182, 192, 185), (185, 192, 153), (153, 192, 193), (153, 193, 174), (153, 174, 176), (153, 176, 154), (154, 176, 179), (154, 179, 194), (154, 194, 156), (160, 191, 195), (191, 160, 159), (151, 189, 196), (189, 151, 187), (187, 151, 195), (195, 151, 148), (195, 148, 160), (160, 148, 158), (158, 148, 181), (158, 181, 183), (158, 183, 197), (197, 183, 184), (197, 184, 155), (197, 155, 198), (198, 155, 177), (177, 155, 175), (175, 155, 152), (175, 152, 178), (178, 152, 199), (199, 152, 157), (200, 79, 201), (79, 200, 78), (202, 201, 203), (201, 202, 200), (204, 205, 206), (205, 204, 207), (206, 208, 209), (208, 206, 205), (210, 211, 212), (211, 210, 213), (211, 214, 215), (214, 211, 213), (209, 216, 217), (216, 209, 208), (218, 216, 219), (216, 218, 217), (215, 145, 144), (145, 215, 214), (220, 212, 221), (212, 220, 210), (77, 221, 75), (221, 77, 220), (147, 222, 146), (222, 147, 223), (223, 141, 222), (141, 223, 140), (224, 225, 226), (225, 224, 227), (226, 228, 229), (228, 226, 225), (139, 230, 137), (230, 139, 231), (202, 227, 224), (227, 202, 203), (231, 219, 230), (219, 231, 218), (229, 207, 204), (207, 229, 228), (199, 179, 178), (179, 199, 194), (196, 149, 151), (149, 196, 190), (183, 185, 184), (185, 183, 182), (158, 192, 161), (192, 158, 197), (199, 156, 194), (156, 199, 157), (192, 198, 193), (198, 192, 197), (193, 177, 174), (177, 193, 198), (188, 195, 191), (195, 188, 187), (196, 186, 190), (186, 196, 189), (173, 232, 233), (232, 173, 172), (173, 234, 170), (234, 173, 233), (166, 235, 167), (235, 166, 236), (163, 235, 164), (235, 163, 167), (166, 237, 236), (237, 166, 168), (237, 170, 234), (170, 237, 168), (232, 234, 233), (234, 232, 238), (237, 235, 236), (235, 237, 162), (162, 237, 239), (239, 237, 234), (239, 234, 238), (164, 235, 162), (171, 239, 238), (239, 171, 169), (165, 239, 169), (239, 165, 162), (232, 171, 238), (171, 232, 172), (240, 241, 242), (29, 27, 8), (8, 27, 7), (243, 242, 244), (242, 243, 245), (242, 245, 246), (242, 246, 247), (242, 247, 248), (242, 248, 249), (249, 248, 250), (250, 248, 251), (250, 251, 252), (252, 251, 253), (253, 251, 254), (254, 251, 255), (254, 255, 256), (256, 255, 257), (257, 255, 258), (257, 258, 259), (240, 242, 249), (241, 260, 261), (260, 241, 262), (262, 241, 263), (263, 241, 264), (264, 241, 265), (265, 241, 240), (265, 240, 266), (265, 266, 267), (267, 266, 268), (267, 268, 269), (267, 269, 270), (267, 270, 271), (271, 270, 272), (271, 272, 273), (271, 273, 274), (274, 273, 275), (274, 275, 259), (272, 254, 256), (272, 256, 273), (273, 259, 275), (273, 256, 257), (5, 26, 25), (29, 8, 10), (274, 259, 258), (241, 244, 242), (5, 25, 4), (12, 30, 11), (7, 26, 5), (7, 27, 26), (30, 10, 11), (30, 29, 10), (274, 258, 255), (261, 244, 241), (273, 257, 259), (260, 244, 261), (266, 240, 249), (269, 268, 252), (268, 250, 252), (243, 244, 260), (262, 243, 260), (265, 247, 264), (247, 246, 264), (246, 245, 263), (264, 246, 263), (271, 255, 251), (245, 243, 262), (263, 245, 262), (274, 255, 271), (267, 251, 248), (271, 251, 267), (267, 248, 265), (265, 248, 247), (269, 253, 270), (268, 266, 250), (270, 254, 272), (270, 253, 254), (266, 249, 250), (269, 252, 253), (61, 142, 132), (142, 61, 62), (142, 62, 144), (144, 62, 215), (215, 62, 211), (211, 62, 66), (211, 66, 212), (212, 66, 65), (212, 65, 221), (221, 65, 75), (75, 65, 68), (75, 68, 76), (76, 68, 124), (76, 124, 79), (79, 124, 72), (79, 72, 201), (201, 72, 71), (201, 71, 203), (203, 71, 94), (203, 94, 227), (227, 94, 118), (227, 118, 225), (225, 118, 120), (225, 120, 228), (228, 120, 84), (84, 120, 82), (82, 120, 122), (82, 122, 86), (86, 122, 40), (86, 40, 111), (111, 40, 36), (111, 36, 54), (54, 36, 38), (54, 38, 52), (52, 38, 80), (52, 80, 56), (91, 102, 89), (102, 91, 93), (102, 93, 104), (104, 93, 59), (104, 59, 106), (106, 59, 61), (106, 61, 130), (130, 61, 132), (130, 132, 108), (130, 108, 49), (49, 108, 96), (49, 96, 98), (49, 98, 50), (50, 98, 101), (50, 101, 129), (129, 101, 146), (129, 146, 126), (126, 146, 222), (126, 222, 141), (126, 141, 113), (113, 141, 138), (113, 138, 114), (114, 138, 137), (114, 137, 117), (117, 137, 43), (43, 137, 230), (43, 230, 44), (44, 230, 219), (44, 219, 47), (47, 219, 216), (47, 216, 135), (135, 216, 208), (135, 208, 205), (135, 205, 84), (84, 205, 207), (84, 207, 228), (103, 88, 90), (88, 103, 92), (92, 103, 105), (92, 105, 60), (60, 105, 107), (60, 107, 58), (58, 107, 131), (58, 131, 133), (133, 131, 109), (109, 131, 51), (109, 51, 99), (99, 51, 97), (97, 51, 48), (97, 48, 100), (100, 48, 128), (100, 128, 147), (147, 128, 127), (147, 127, 223), (223, 127, 140), (140, 127, 115), (140, 115, 136), (136, 115, 112), (136, 112, 139), (139, 112, 116), (139, 116, 45), (139, 45, 231), (231, 45, 42), (231, 42, 218), (218, 42, 46), (218, 46, 217), (217, 46, 134), (217, 134, 209), (209, 134, 206), (206, 134, 83), (206, 83, 204), (204, 83, 229), (58, 143, 63), (143, 58, 133), (63, 143, 145), (63, 145, 214), (63, 214, 213), (63, 213, 64), (64, 213, 210), (64, 210, 67), (67, 210, 220), (67, 220, 77), (67, 77, 69), (69, 77, 74), (69, 74, 125), (125, 74, 78), (125, 78, 70), (70, 78, 200), (70, 200, 73), (73, 200, 202), (73, 202, 95), (95, 202, 224), (95, 224, 119), (119, 224, 226), (119, 226, 123), (123, 226, 229), (123, 229, 83), (123, 83, 85), (123, 85, 121), (121, 85, 87), (121, 87, 41), (41, 87, 110), (41, 110, 39), (39, 110, 53), (39, 53, 37), (37, 53, 55), (37, 55, 81), (81, 55, 57), (276, 277, 278), (277, 276, 279), (280, 281, 282), (281, 280, 283), (280, 278, 277), (278, 280, 282), (281, 278, 282), (278, 281, 276), (281, 279, 276), (279, 281, 283), (279, 280, 277), (280, 279, 283), (284, 285, 286), (285, 284, 287), (287, 284, 288), (288, 284, 289), (288, 289, 290), (290, 289, 291), (291, 289, 292), (292, 289, 293), (292, 293, 294), (292, 294, 295), (295, 294, 296), (295, 296, 297), (297, 296, 298), (298, 296, 299), (299, 296, 300), (299, 300, 301), (301, 300, 302), (302, 300, 303), (303, 300, 304), (303, 304, 305), (306, 307, 308), (307, 306, 309), (309, 306, 310), (309, 310, 311), (311, 310, 286), (311, 286, 312), (312, 286, 285), (312, 285, 313), (312, 313, 314), (312, 314, 315), (315, 314, 316), (315, 316, 317), (317, 316, 318), (317, 318, 319), (319, 318, 320), (319, 320, 321), (319, 321, 322), (322, 321, 323), (323, 321, 324), (323, 324, 325), (325, 324, 326), (326, 324, 327), (327, 324, 328), (328, 324, 329), (328, 329, 330), (330, 329, 331), (330, 331, 332), (333, 334, 335), (334, 333, 336), (336, 333, 337), (337, 333, 338), (337, 338, 339), (339, 338, 340), (339, 340, 341), (339, 341, 342), (342, 341, 343), (342, 343, 344), (342, 344, 345), (345, 344, 346), (345, 346, 347), (345, 347, 348), (348, 347, 349), (348, 349, 350), (350, 349, 351), (350, 351, 352), (350, 352, 327), (327, 352, 353), (327, 353, 326), (354, 355, 356), (355, 354, 357), (355, 357, 358), (355, 358, 359), (359, 358, 360), (359, 360, 361), (361, 360, 362), (362, 360, 363), (362, 363, 364), (364, 363, 365), (365, 363, 366), (365, 366, 367), (367, 366, 368), (368, 366, 369), (368, 369, 370), (370, 369, 371), (370, 371, 372), (372, 371, 373), (373, 371, 374), (373, 374, 375), (375, 374, 376), (377, 378, 379), (378, 377, 380), (378, 380, 381), (381, 380, 382), (381, 382, 383), (383, 382, 384), (383, 384, 385), (385, 384, 386), (386, 384, 387), (387, 384, 388), (387, 388, 389), (389, 388, 390), (389, 390, 391), (391, 390, 392), (391, 392, 393), (393, 392, 394), (394, 392, 395), (394, 395, 396), (394, 396, 397), (397, 396, 398), (397, 398, 376), (397, 376, 374), (397, 374, 399), (397, 399, 400), (400, 399, 401), (400, 401, 402), (402, 401, 403), (385, 404, 383), (404, 385, 405), (404, 405, 406), (404, 406, 407), (407, 406, 408), (407, 408, 409), (407, 409, 410), (407, 410, 411), (411, 410, 412), (412, 410, 413), (412, 413, 414), (414, 413, 415), (414, 415, 416), (414, 416, 417), (414, 417, 418), (418, 417, 419), (418, 419, 420), (418, 420, 421), (418, 421, 422), (422, 421, 423), (356, 333, 335), (333, 356, 355), (333, 359, 338), (359, 333, 355), (338, 361, 340), (361, 338, 359), (340, 362, 341), (362, 340, 361), (362, 343, 341), (343, 362, 364), (364, 344, 343), (344, 364, 365), (365, 346, 344), (346, 365, 367), (367, 347, 346), (347, 367, 368), (368, 349, 347), (349, 368, 370), (370, 351, 349), (351, 370, 372), (372, 352, 351), (352, 372, 373), (375, 352, 373), (352, 375, 353), (376, 353, 375), (353, 376, 326), (398, 326, 376), (326, 398, 325), (396, 325, 398), (325, 396, 323), (396, 322, 323), (322, 396, 395), (395, 319, 322), (319, 395, 392), (392, 317, 319), (317, 392, 390), (390, 315, 317), (315, 390, 388), (388, 312, 315), (312, 388, 384), (384, 311, 312), (311, 384, 382), (380, 311, 382), (311, 380, 309), (377, 309, 380), (309, 377, 307), (379, 307, 377), (307, 379, 308), (378, 308, 379), (308, 378, 306), (381, 306, 378), (306, 381, 310), (383, 310, 381), (310, 383, 286), (383, 284, 286), (284, 383, 404), (404, 289, 284), (289, 404, 407), (407, 293, 289), (293, 407, 411), (411, 294, 293), (294, 411, 412), (412, 296, 294), (296, 412, 414), (414, 300, 296), (300, 414, 418), (300, 422, 304), (422, 300, 418), (304, 423, 305), (423, 304, 422), (305, 421, 303), (421, 305, 423), (421, 302, 303), (302, 421, 420), (419, 302, 420), (302, 419, 301), (417, 301, 419), (301, 417, 299), (416, 299, 417), (299, 416, 298), (416, 297, 298), (297, 416, 415), (415, 295, 297), (295, 415, 413), (413, 292, 295), (292, 413, 410), (410, 291, 292), (291, 410, 409), (409, 290, 291), (290, 409, 408), (408, 288, 290), (288, 408, 406), (288, 405, 287), (405, 288, 406), (287, 385, 285), (385, 287, 405), (285, 386, 313), (386, 285, 385), (313, 387, 314), (387, 313, 386), (387, 316, 314), (316, 387, 389), (389, 318, 316), (318, 389, 391), (391, 320, 318), (320, 391, 393), (393, 321, 320), (321, 393, 394), (394, 324, 321), (324, 394, 397), (324, 400, 329), (400, 324, 397), (329, 402, 331), (402, 329, 400), (331, 403, 332), (403, 331, 402), (332, 401, 330), (401, 332, 403), (330, 399, 328), (399, 330, 401), (328, 374, 327), (374, 328, 399), (374, 350, 327), (350, 374, 371), (371, 348, 350), (348, 371, 369), (369, 345, 348), (345, 369, 366), (366, 342, 345), (342, 366, 363), (363, 339, 342), (339, 363, 360), (360, 337, 339), (337, 360, 358), (357, 337, 358), (337, 357, 336), (354, 336, 357), (336, 354, 334), (356, 334, 354), (334, 356, 335)])
me_12_451.materials.append(mat_virtual_black_001)
me_12_451.update()
me_12_151 = bpy.data.meshes.new('12/151')
me_12_151.from_pydata([(4.95, 3.61e-14, 2.2), (4.95, 1.079e-13, 0.0), (4.95, 2.6, 0.0), (-1.444e-14, 3.646e-14, 2.2), (2.599e-14, 1.083e-13, 0.0), (-1.444e-14, 3.8, 2.2), (2.599e-14, 3.8, 0.0), (4.95, 3.8, 2.2), (4.95, 3.8, 0.0), (4.95, 3.3, 2.2), (4.95, 3.3, 0.0), (4.5, 3.3, 2.2), (4.5, 3.3, 0.0), (4.5, 2.6, 2.2), (4.5, 2.6, 0.0), (4.95, 2.6, 2.2)], [], [(0, 1, 2), (3, 4, 1), (5, 6, 4), (7, 8, 6), (9, 10, 8), (11, 12, 10), (13, 14, 12), (15, 2, 14), (4, 14, 1), (1, 14, 2), (14, 6, 12), (12, 8, 10), (6, 8, 12), (4, 6, 14), (2, 15, 0), (1, 0, 3), (4, 3, 5), (6, 5, 7), (8, 7, 9), (10, 9, 11), (12, 11, 13), (14, 13, 15), (9, 7, 11), (7, 5, 11), (5, 13, 11), (5, 3, 13), (3, 0, 13), (15, 13, 0)])
me_12_151.materials.append(mat_virtual_space_001)
me_12_151.update()
me_12_230 = bpy.data.meshes.new('12/230')
me_12_230.from_pydata([(2.671e-14, 1.6, 0.0), (3.8, 1.6, 0.0), (3.8, 8.085e-14, 0.0), (3.8, 4.043e-14, 2.2), (1.336e-14, 4.043e-14, 2.2), (2.671e-14, 8.085e-14, 0.0), (1.336e-14, 1.6, 2.2), (3.8, 1.6, 2.2)], [], [(0, 1, 2), (3, 2, 1), (4, 5, 2), (6, 0, 5), (7, 1, 0), (7, 6, 4), (2, 5, 0), (1, 7, 3), (2, 3, 4), (5, 4, 6), (0, 6, 7), (4, 3, 7)])
me_12_230.materials.append(mat_virtual_space_001)
me_12_230.update()
me_12_397 = bpy.data.meshes.new('12/397')
me_12_397.from_pydata([(2.1, 2.888e-15, 5.7), (0.0, 6.0, 3.6), (-5.775e-15, 5.775e-14, 3.6), (2.1, 6.0, 5.7), (5.6, 6.0, 2.2), (4.2, 1.8, 3.6), (5.6, 1.8, 2.2), (4.2, 5.487e-14, 3.6), (4.2, 8.085e-14, -0.3), (4.2, 1.8, -0.3), (5.6, 6.0, -0.3), (0.0, 6.0, -0.3), (-5.775e-15, 9.24e-14, -0.3), (5.6, 1.8, -0.3)], [], [(0, 1, 2), (1, 0, 3), (4, 5, 6), (7, 3, 0), (3, 7, 5), (3, 5, 4), (8, 5, 7), (5, 8, 9), (1, 10, 11), (10, 1, 4), (4, 1, 3), (1, 12, 2), (12, 1, 11), (6, 9, 13), (9, 6, 5), (7, 12, 8), (12, 7, 2), (2, 7, 0), (10, 9, 11), (9, 10, 13), (11, 8, 12), (8, 11, 9), (10, 6, 13), (6, 10, 4)])
me_12_397.materials.append(mat_virtual_spatial_zone_001)
me_12_397.update()

# ---- objects
ob_ifcproject_ifc_silly_sample_scene___project = bpy.data.objects.new('IfcProject/ifc silly sample scene - project', None)
ob_ifcbuildingstorey_00_groundfloor = bpy.data.objects.new('IfcBuildingStorey/00 groundfloor', None)
ob_ifcslab_floor = bpy.data.objects.new('IfcSlab/floor', me_12_69)
ob_ifcfurniture_kitchen = bpy.data.objects.new('IfcFurniture/kitchen', me_12_170)
ob_ifcwall_house___outer_wall___house_right_front = bpy.data.objects.new('IfcWall/house - outer wall - house right front', me_12_254)
ob_ifcwall_house___outer_wall___house_right_back = bpy.data.objects.new('IfcWall/house - outer wall - house right back', me_12_273)
ob_ifcwall_house___outer_wall___house_left = bpy.data.objects.new('IfcWall/house - outer wall - house left', me_12_292)
ob_ifcwall_plumbing_wall = bpy.data.objects.new('IfcWall/plumbing wall', me_12_330)
ob_ifcbuildingelementproxy_group_19 = bpy.data.objects.new('IfcBuildingElementProxy/Group#19', None)
ob_ifcchimney_house___chimney = bpy.data.objects.new('IfcChimney/house - chimney', None)
ob_ifcbuildingelementproxy_group_18 = bpy.data.objects.new('IfcBuildingElementProxy/Group#18', None)
ob_ifcbuilding_single_family_house = bpy.data.objects.new('IfcBuilding/Single-family house', None)
ob_ifcslab_house___roof___slab_left = bpy.data.objects.new('IfcSlab/house - roof - slab left', me_12_363)
ob_ifcslab_house___roof___slab_right = bpy.data.objects.new('IfcSlab/house - roof - slab right', me_12_381)
ob_ifcearthworksfill_sand_bedding = bpy.data.objects.new('IfcEarthworksFill/sand bedding', me_12_413)
ob_ifcroof_house___roof = bpy.data.objects.new('IfcRoof/house - roof', None)
ob_ifcsite_house___site = bpy.data.objects.new('IfcSite/house - site', None)
ob_ifcsite_environment___site = bpy.data.objects.new('IfcSite/environment - site', None)
ob_ifcbuildingelementproxy_geo_reference = bpy.data.objects.new('IfcBuildingElementProxy/geo-reference', me_12_451)
ob_ifcspace_living_room = bpy.data.objects.new('IfcSpace/living room', me_12_151)
ob_ifcspace_entry_hall = bpy.data.objects.new('IfcSpace/entry hall', me_12_230)
ob_ifcspatialzone_house___gross_volume = bpy.data.objects.new('IfcSpatialZone/house - gross volume', me_12_397)
ob_ifcspacetype_house___living_room = bpy.data.objects.new('IfcSpaceType/house - living room', None)
ob_ifcslabtype_house___groundfloor = bpy.data.objects.new('IfcSlabType/house - groundfloor', None)
ob_ifcchimneytype_house___chimney = bpy.data.objects.new('IfcChimneyType/house - chimney', None)
ob_ifcwalltype_house___outer_wall___house_right_back = bpy.data.objects.new('IfcWallType/house - outer wall - house right back', None)
ob_ifcbuildingelementproxytype_geo_reference = bpy.data.objects.new('IfcBuildingElementProxyType/geo-reference', None)
ob_ifcspatialzonetype_house___gross_volume = bpy.data.objects.new('IfcSpatialZoneType/house - gross volume', None)
ob_ifcwalltype_house___outer_wall___house_left = bpy.data.objects.new('IfcWallType/house - outer wall - house left', None)
ob_ifcwalltype_house___outer_wall___house_right_front = bpy.data.objects.new('IfcWallType/house - outer wall - house right front', None)
ob_ifcslabtype_house___roof___slab_left = bpy.data.objects.new('IfcSlabType/house - roof - slab left', None)
ob_ifcwalltype_plumbing_wall = bpy.data.objects.new('IfcWallType/plumbing wall', None)
ob_ifcbuildingelementproxytype_origin = bpy.data.objects.new('IfcBuildingElementProxyType/origin', None)
ob_ifcfurnituretype_house___kitchen = bpy.data.objects.new('IfcFurnitureType/house - kitchen', None)
ob_ifcspacetype_house___entry_hall = bpy.data.objects.new('IfcSpaceType/house - entry hall', None)
ob_ifcrooftype_house___roof = bpy.data.objects.new('IfcRoofType/house - roof', None)
ob_ifcslabtype_house___roof___slab_right = bpy.data.objects.new('IfcSlabType/house - roof - slab right', None)

# ---- transforms, parenting, visibility, modifiers, constraints
ob_ifcproject_ifc_silly_sample_scene___project.location = (0.0, 0.0, 0.0)
ob_ifcproject_ifc_silly_sample_scene___project.lock_location = (True, True, True)
ob_ifcproject_ifc_silly_sample_scene___project.lock_rotation = (True, True, True)
ob_ifcproject_ifc_silly_sample_scene___project.lock_rotation_w = True
ob_ifcproject_ifc_silly_sample_scene___project.lock_scale = (True, True, True)
ob_ifcproject_ifc_silly_sample_scene___project.hide_select = True
ob_ifcbuildingstorey_00_groundfloor.location = (3.0, 3.0, -1.819e-15)
ob_ifcbuildingstorey_00_groundfloor.lock_location = (True, True, True)
ob_ifcbuildingstorey_00_groundfloor.lock_rotation = (True, True, True)
ob_ifcbuildingstorey_00_groundfloor.lock_rotation_w = True
ob_ifcbuildingstorey_00_groundfloor.lock_scale = (True, True, True)
ob_ifcbuildingstorey_00_groundfloor.hide_select = True
ob_ifcslab_floor.location = (3.2, 3.0, -0.25)
ob_ifcslab_floor.lock_rotation = (True, False, False)
ob_ifcslab_floor.lock_scale = (True, True, True)
ob_ifcfurniture_kitchen.location = (8.15, 7.1, 4.819e-14)
ob_ifcfurniture_kitchen.rotation_euler = (0.0, -5.662e-16, -1.571)
ob_ifcfurniture_kitchen.lock_scale = (True, True, True)
ob_ifcwall_house___outer_wall___house_right_front.location = (7.1, 4.8, -8.093e-15)
ob_ifcwall_house___outer_wall___house_right_front.rotation_euler = (0.0, -3.284e-15, -1.571)
ob_ifcwall_house___outer_wall___house_right_front.lock_scale = (True, True, True)
ob_ifcwall_house___outer_wall___house_right_back.location = (8.5, 9.0, -2.957e-14)
ob_ifcwall_house___outer_wall___house_right_back.rotation_euler = (0.0, 0.0, -1.571)
ob_ifcwall_house___outer_wall___house_right_back.lock_scale = (True, True, True)
ob_ifcwall_house___outer_wall___house_left.location = (3.1, 3.0, -3.581e-15)
ob_ifcwall_house___outer_wall___house_left.rotation_euler = (0.0, -0.0, 1.571)
ob_ifcwall_house___outer_wall___house_left.lock_scale = (True, True, True)
ob_ifcwall_plumbing_wall.location = (8.4, 8.8, 4.984e-14)
ob_ifcwall_plumbing_wall.rotation_euler = (0.0, 0.0, -1.571)
ob_ifcwall_plumbing_wall.lock_scale = (True, True, True)
ob_ifcbuildingelementproxy_group_19.location = (8.15, 5.0, 4.799e-14)
ob_ifcbuildingelementproxy_group_19.lock_scale = (True, True, True)
ob_ifcchimney_house___chimney.location = (7.7, 8.3, -2.059e-14)
ob_ifcchimney_house___chimney.rotation_euler = (0.0, 0.0, -1.571)
ob_ifcchimney_house___chimney.lock_scale = (True, True, True)
ob_ifcbuildingelementproxy_group_18.location = (7.7, 5.626, 0.9)
ob_ifcbuildingelementproxy_group_18.lock_scale = (True, True, True)
ob_ifcbuilding_single_family_house.location = (3.0, 3.0, -1.819e-15)
ob_ifcbuilding_single_family_house.lock_location = (True, True, True)
ob_ifcbuilding_single_family_house.lock_rotation = (True, True, True)
ob_ifcbuilding_single_family_house.lock_rotation_w = True
ob_ifcbuilding_single_family_house.lock_scale = (True, True, True)
ob_ifcbuilding_single_family_house.hide_select = True
ob_ifcslab_house___roof___slab_left.location = (5.1, 9.0, 5.276)
ob_ifcslab_house___roof___slab_left.rotation_euler = (0.7854, -0.0, -1.571)
ob_ifcslab_house___roof___slab_left.lock_rotation = (True, False, False)
ob_ifcslab_house___roof___slab_left.lock_scale = (True, True, True)
ob_ifcslab_house___roof___slab_right.location = (5.1, 3.0, 5.276)
ob_ifcslab_house___roof___slab_right.rotation_euler = (0.7854, -0.0, 1.571)
ob_ifcslab_house___roof___slab_right.lock_rotation = (True, False, False)
ob_ifcslab_house___roof___slab_right.lock_scale = (True, True, True)
ob_ifcearthworksfill_sand_bedding.location = (3.0, 3.0, -1.776e-15)
ob_ifcearthworksfill_sand_bedding.lock_scale = (True, True, True)
ob_ifcroof_house___roof.location = (3.0, 3.0, 1.8)
ob_ifcroof_house___roof.lock_scale = (True, True, True)
ob_ifcsite_house___site.location = (5.8, 5.8, -1.3)
ob_ifcsite_house___site.lock_location = (True, True, True)
ob_ifcsite_house___site.lock_rotation = (True, True, True)
ob_ifcsite_house___site.lock_rotation_w = True
ob_ifcsite_house___site.lock_scale = (True, True, True)
ob_ifcsite_house___site.hide_select = True
ob_ifcsite_environment___site.location = (0.0, 0.0, 0.0)
ob_ifcsite_environment___site.lock_location = (True, True, True)
ob_ifcsite_environment___site.lock_rotation = (True, True, True)
ob_ifcsite_environment___site.lock_rotation_w = True
ob_ifcsite_environment___site.lock_scale = (True, True, True)
ob_ifcsite_environment___site.hide_select = True
ob_ifcbuildingelementproxy_geo_reference.location = (-28.84, -14.2, -1.3)
ob_ifcbuildingelementproxy_geo_reference.rotation_euler = (0.0, 0.0, -1.047)
ob_ifcbuildingelementproxy_geo_reference.lock_scale = (True, True, True)
ob_ifcspace_living_room.location = (3.2, 5.0, 1.949e-14)
ob_ifcspace_living_room.lock_scale = (True, True, True)
ob_ifcspace_entry_hall.location = (3.2, 3.2, -1.083e-15)
ob_ifcspace_entry_hall.lock_scale = (True, True, True)
ob_ifcspatialzone_house___gross_volume.location = (3.0, 3.0, -1.776e-15)
ob_ifcspatialzone_house___gross_volume.lock_scale = (True, True, True)
ob_ifcspacetype_house___living_room.location = (0.0, 0.0, 0.0)
ob_ifcspacetype_house___living_room.lock_scale = (True, True, True)
ob_ifcslabtype_house___groundfloor.location = (0.0, 0.0, 0.0)
ob_ifcslabtype_house___groundfloor.lock_scale = (True, True, True)
ob_ifcchimneytype_house___chimney.location = (0.0, 0.0, 0.0)
ob_ifcchimneytype_house___chimney.lock_scale = (True, True, True)
ob_ifcwalltype_house___outer_wall___house_right_back.location = (0.0, 0.0, 0.0)
ob_ifcwalltype_house___outer_wall___house_right_back.lock_scale = (True, True, True)
ob_ifcbuildingelementproxytype_geo_reference.location = (0.0, 0.0, 0.0)
ob_ifcbuildingelementproxytype_geo_reference.lock_scale = (True, True, True)
ob_ifcspatialzonetype_house___gross_volume.location = (0.0, 0.0, 0.0)
ob_ifcspatialzonetype_house___gross_volume.lock_scale = (True, True, True)
ob_ifcwalltype_house___outer_wall___house_left.location = (0.0, 0.0, 0.0)
ob_ifcwalltype_house___outer_wall___house_left.lock_scale = (True, True, True)
ob_ifcwalltype_house___outer_wall___house_right_front.location = (0.0, 0.0, 0.0)
ob_ifcwalltype_house___outer_wall___house_right_front.lock_scale = (True, True, True)
ob_ifcslabtype_house___roof___slab_left.location = (0.0, 0.0, 0.0)
ob_ifcslabtype_house___roof___slab_left.lock_scale = (True, True, True)
ob_ifcwalltype_plumbing_wall.location = (0.0, 0.0, 0.0)
ob_ifcwalltype_plumbing_wall.lock_scale = (True, True, True)
ob_ifcbuildingelementproxytype_origin.location = (0.0, 0.0, 0.0)
ob_ifcbuildingelementproxytype_origin.lock_scale = (True, True, True)
ob_ifcfurnituretype_house___kitchen.location = (0.0, 0.0, 0.0)
ob_ifcfurnituretype_house___kitchen.lock_scale = (True, True, True)
ob_ifcspacetype_house___entry_hall.location = (0.0, 0.0, 0.0)
ob_ifcspacetype_house___entry_hall.lock_scale = (True, True, True)
ob_ifcrooftype_house___roof.location = (0.0, 0.0, 0.0)
ob_ifcrooftype_house___roof.lock_scale = (True, True, True)
ob_ifcslabtype_house___roof___slab_right.location = (0.0, 0.0, 0.0)
ob_ifcslabtype_house___roof___slab_right.lock_scale = (True, True, True)

# ---- collection membership
col_ifcproject_ifc_silly_sample_scene___project.objects.link(ob_ifcproject_ifc_silly_sample_scene___project)
col_ifcbuildingstorey_00_groundfloor.objects.link(ob_ifcbuildingstorey_00_groundfloor)
col_ifcbuildingstorey_00_groundfloor.objects.link(ob_ifcslab_floor)
col_ifcbuildingstorey_00_groundfloor.objects.link(ob_ifcfurniture_kitchen)
col_ifcbuildingstorey_00_groundfloor.objects.link(ob_ifcwall_house___outer_wall___house_right_front)
col_ifcbuildingstorey_00_groundfloor.objects.link(ob_ifcwall_house___outer_wall___house_right_back)
col_ifcbuildingstorey_00_groundfloor.objects.link(ob_ifcwall_house___outer_wall___house_left)
col_ifcbuildingstorey_00_groundfloor.objects.link(ob_ifcwall_plumbing_wall)
col_ifcbuildingstorey_00_groundfloor.objects.link(ob_ifcbuildingelementproxy_group_19)
col_ifcbuildingstorey_00_groundfloor.objects.link(ob_ifcchimney_house___chimney)
col_ifcbuildingstorey_00_groundfloor.objects.link(ob_ifcbuildingelementproxy_group_18)
col_ifcbuilding_single_family_house.objects.link(ob_ifcbuilding_single_family_house)
col_ifcbuilding_single_family_house.objects.link(ob_ifcslab_house___roof___slab_left)
col_ifcbuilding_single_family_house.objects.link(ob_ifcslab_house___roof___slab_right)
col_ifcbuilding_single_family_house.objects.link(ob_ifcearthworksfill_sand_bedding)
col_ifcbuilding_single_family_house.objects.link(ob_ifcroof_house___roof)
col_ifcsite_house___site.objects.link(ob_ifcsite_house___site)
col_ifcsite_environment___site.objects.link(ob_ifcsite_environment___site)
col_ifcsite_environment___site.objects.link(ob_ifcbuildingelementproxy_geo_reference)
col_ifcspace.objects.link(ob_ifcspace_living_room)
col_ifcspace.objects.link(ob_ifcspace_entry_hall)
col_unsorted.objects.link(ob_ifcspatialzone_house___gross_volume)
col_ifctypeproduct.objects.link(ob_ifcspacetype_house___living_room)
col_ifctypeproduct.objects.link(ob_ifcslabtype_house___groundfloor)
col_ifctypeproduct.objects.link(ob_ifcchimneytype_house___chimney)
col_ifctypeproduct.objects.link(ob_ifcwalltype_house___outer_wall___house_right_back)
col_ifctypeproduct.objects.link(ob_ifcbuildingelementproxytype_geo_reference)
col_ifctypeproduct.objects.link(ob_ifcspatialzonetype_house___gross_volume)
col_ifctypeproduct.objects.link(ob_ifcwalltype_house___outer_wall___house_left)
col_ifctypeproduct.objects.link(ob_ifcwalltype_house___outer_wall___house_right_front)
col_ifctypeproduct.objects.link(ob_ifcslabtype_house___roof___slab_left)
col_ifctypeproduct.objects.link(ob_ifcwalltype_plumbing_wall)
col_ifctypeproduct.objects.link(ob_ifcbuildingelementproxytype_origin)
col_ifctypeproduct.objects.link(ob_ifcfurnituretype_house___kitchen)
col_ifctypeproduct.objects.link(ob_ifcspacetype_house___entry_hall)
col_ifctypeproduct.objects.link(ob_ifcrooftype_house___roof)
col_ifctypeproduct.objects.link(ob_ifcslabtype_house___roof___slab_right)

# ---- scene / render settings (as saved in the file)
scene.frame_start = 1; scene.frame_end = 250; scene.frame_set(1)
scene.render.engine = 'BLENDER_EEVEE_NEXT'
bpy.context.view_layer.update()

# ---- added for rendering (the .blend has no active camera and no usable light): camera, sun
cam_auto = bpy.data.cameras.new('AutoCamera')
cam_auto.lens = 50.0
cam_auto.sensor_width = 36.0
cam_auto.clip_end = 1000.0
ob_auto_camera = bpy.data.objects.new('AutoCamera', cam_auto)
scene.collection.objects.link(ob_auto_camera)
ob_auto_camera.location = (32.8813, -55.1139, 36.903)
ob_auto_camera.rotation_euler = (1.09748, -7.21219e-08, 0.694738)
scene.camera = ob_auto_camera
light_auto_sun = bpy.data.lights.new('AutoSun', 'SUN')
light_auto_sun.energy = 3.0
light_auto_sun.angle = 0.0523599
ob_auto_sun = bpy.data.objects.new('AutoSun', light_auto_sun)
scene.collection.objects.link(ob_auto_sun)
ob_auto_sun.rotation_euler = (0.872665, 0.174533, 0.523599)
bpy.context.view_layer.update()
